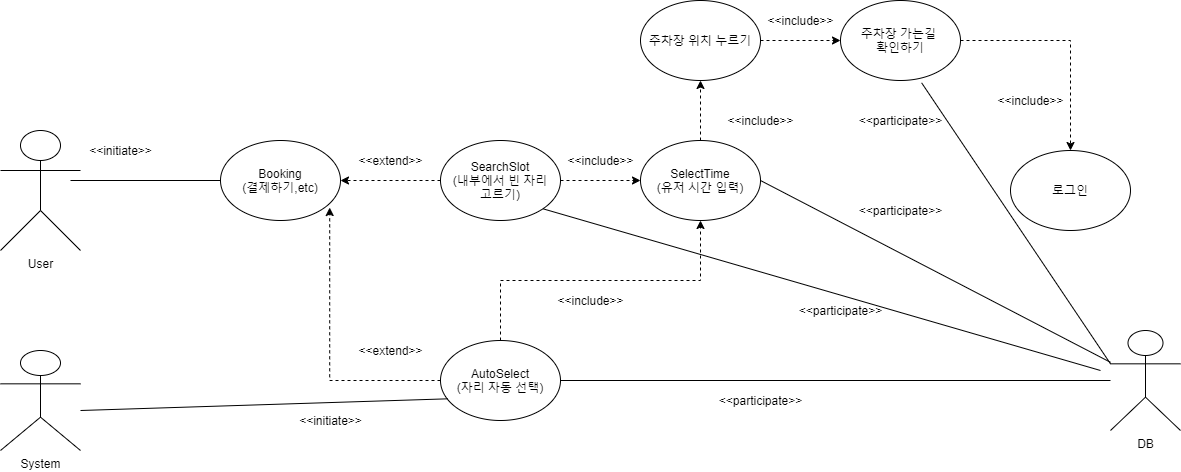

The diagram above was exported from draw.io. Its source (the exported page's mxGraphModel, read from the mxfile embedded in the PNG):
<mxGraphModel dx="1038" dy="548" grid="1" gridSize="10" guides="1" tooltips="1" connect="1" arrows="1" fold="1" page="1" pageScale="1" pageWidth="2000" pageHeight="1000" math="0" shadow="0">
  <root>
    <mxCell id="0" />
    <mxCell id="1" parent="0" />
    <mxCell id="n2IBipd57skPiPMkp1QA-1" value="User" style="shape=umlActor;verticalLabelPosition=bottom;verticalAlign=top;html=1;outlineConnect=0;" parent="1" vertex="1">
      <mxGeometry x="240" y="450" width="80" height="120" as="geometry" />
    </mxCell>
    <mxCell id="n2IBipd57skPiPMkp1QA-2" value="Booking&lt;br&gt;(결제하기,etc)" style="ellipse;whiteSpace=wrap;html=1;" parent="1" vertex="1">
      <mxGeometry x="460" y="460" width="120" height="80" as="geometry" />
    </mxCell>
    <mxCell id="AMz8YMX0uOOmYNpxZwOc-10" style="edgeStyle=orthogonalEdgeStyle;rounded=0;orthogonalLoop=1;jettySize=auto;html=1;exitX=1;exitY=0.5;exitDx=0;exitDy=0;entryX=0;entryY=0.5;entryDx=0;entryDy=0;dashed=1;" parent="1" source="n2IBipd57skPiPMkp1QA-3" target="n2IBipd57skPiPMkp1QA-4" edge="1">
      <mxGeometry relative="1" as="geometry" />
    </mxCell>
    <mxCell id="2RBAr6cm1zbdIVTZC-dE-2" style="edgeStyle=orthogonalEdgeStyle;rounded=0;orthogonalLoop=1;jettySize=auto;html=1;exitX=0;exitY=0.5;exitDx=0;exitDy=0;dashed=1;" edge="1" parent="1" source="n2IBipd57skPiPMkp1QA-3" target="n2IBipd57skPiPMkp1QA-2">
      <mxGeometry relative="1" as="geometry" />
    </mxCell>
    <mxCell id="n2IBipd57skPiPMkp1QA-3" value="SearchSlot&lt;br&gt;(내부에서 빈 자리&lt;br&gt;고르기)" style="ellipse;whiteSpace=wrap;html=1;" parent="1" vertex="1">
      <mxGeometry x="680" y="460" width="120" height="80" as="geometry" />
    </mxCell>
    <mxCell id="n2IBipd57skPiPMkp1QA-13" style="edgeStyle=orthogonalEdgeStyle;rounded=0;orthogonalLoop=1;jettySize=auto;html=1;exitX=0.5;exitY=0;exitDx=0;exitDy=0;entryX=0.5;entryY=1;entryDx=0;entryDy=0;dashed=1;" parent="1" source="n2IBipd57skPiPMkp1QA-4" target="n2IBipd57skPiPMkp1QA-5" edge="1">
      <mxGeometry relative="1" as="geometry" />
    </mxCell>
    <mxCell id="n2IBipd57skPiPMkp1QA-4" value="SelectTime&lt;br&gt;(유저 시간 입력)" style="ellipse;whiteSpace=wrap;html=1;" parent="1" vertex="1">
      <mxGeometry x="880" y="460" width="120" height="80" as="geometry" />
    </mxCell>
    <mxCell id="n2IBipd57skPiPMkp1QA-12" style="edgeStyle=orthogonalEdgeStyle;rounded=0;orthogonalLoop=1;jettySize=auto;html=1;exitX=1;exitY=0.5;exitDx=0;exitDy=0;entryX=0;entryY=0.5;entryDx=0;entryDy=0;dashed=1;" parent="1" source="n2IBipd57skPiPMkp1QA-5" target="n2IBipd57skPiPMkp1QA-6" edge="1">
      <mxGeometry relative="1" as="geometry" />
    </mxCell>
    <mxCell id="n2IBipd57skPiPMkp1QA-5" value="주차장 위치 누르기" style="ellipse;whiteSpace=wrap;html=1;" parent="1" vertex="1">
      <mxGeometry x="880" y="320" width="120" height="80" as="geometry" />
    </mxCell>
    <mxCell id="n2IBipd57skPiPMkp1QA-10" style="edgeStyle=orthogonalEdgeStyle;rounded=0;orthogonalLoop=1;jettySize=auto;html=1;exitX=1;exitY=0.5;exitDx=0;exitDy=0;dashed=1;" parent="1" source="n2IBipd57skPiPMkp1QA-6" target="n2IBipd57skPiPMkp1QA-8" edge="1">
      <mxGeometry relative="1" as="geometry" />
    </mxCell>
    <mxCell id="n2IBipd57skPiPMkp1QA-6" value="주차장 가는길 &lt;br&gt;확인하기" style="ellipse;whiteSpace=wrap;html=1;" parent="1" vertex="1">
      <mxGeometry x="1080" y="320" width="120" height="80" as="geometry" />
    </mxCell>
    <mxCell id="2RBAr6cm1zbdIVTZC-dE-3" style="edgeStyle=orthogonalEdgeStyle;rounded=0;orthogonalLoop=1;jettySize=auto;html=1;exitX=0;exitY=0.5;exitDx=0;exitDy=0;entryX=0.91;entryY=0.838;entryDx=0;entryDy=0;entryPerimeter=0;dashed=1;" edge="1" parent="1" source="n2IBipd57skPiPMkp1QA-7" target="n2IBipd57skPiPMkp1QA-2">
      <mxGeometry relative="1" as="geometry" />
    </mxCell>
    <mxCell id="2RBAr6cm1zbdIVTZC-dE-4" style="edgeStyle=orthogonalEdgeStyle;rounded=0;orthogonalLoop=1;jettySize=auto;html=1;exitX=0.5;exitY=0;exitDx=0;exitDy=0;entryX=0.5;entryY=1;entryDx=0;entryDy=0;dashed=1;" edge="1" parent="1" source="n2IBipd57skPiPMkp1QA-7" target="n2IBipd57skPiPMkp1QA-4">
      <mxGeometry relative="1" as="geometry" />
    </mxCell>
    <mxCell id="n2IBipd57skPiPMkp1QA-7" value="AutoSelect&lt;br&gt;(자리 자동 선택)" style="ellipse;whiteSpace=wrap;html=1;" parent="1" vertex="1">
      <mxGeometry x="680" y="660" width="120" height="80" as="geometry" />
    </mxCell>
    <mxCell id="n2IBipd57skPiPMkp1QA-8" value="로그인" style="ellipse;whiteSpace=wrap;html=1;" parent="1" vertex="1">
      <mxGeometry x="1250" y="470" width="120" height="80" as="geometry" />
    </mxCell>
    <mxCell id="n2IBipd57skPiPMkp1QA-11" value="&amp;lt;&amp;lt;include&amp;gt;&amp;gt;" style="text;html=1;align=center;verticalAlign=middle;resizable=0;points=[];autosize=1;strokeColor=none;" parent="1" vertex="1">
      <mxGeometry x="1230" y="410" width="80" height="20" as="geometry" />
    </mxCell>
    <mxCell id="n2IBipd57skPiPMkp1QA-18" value="" style="endArrow=none;html=1;entryX=0;entryY=0.5;entryDx=0;entryDy=0;" parent="1" target="n2IBipd57skPiPMkp1QA-2" edge="1">
      <mxGeometry width="50" height="50" relative="1" as="geometry">
        <mxPoint x="310" y="500" as="sourcePoint" />
        <mxPoint x="360" y="450" as="targetPoint" />
      </mxGeometry>
    </mxCell>
    <mxCell id="n2IBipd57skPiPMkp1QA-19" value="&amp;lt;&amp;lt;include&amp;gt;&amp;gt;" style="text;html=1;align=center;verticalAlign=middle;resizable=0;points=[];autosize=1;strokeColor=none;" parent="1" vertex="1">
      <mxGeometry x="1000" y="330" width="80" height="20" as="geometry" />
    </mxCell>
    <mxCell id="n2IBipd57skPiPMkp1QA-20" value="&amp;lt;&amp;lt;include&amp;gt;&amp;gt;" style="text;html=1;align=center;verticalAlign=middle;resizable=0;points=[];autosize=1;strokeColor=none;" parent="1" vertex="1">
      <mxGeometry x="960" y="430" width="80" height="20" as="geometry" />
    </mxCell>
    <mxCell id="n2IBipd57skPiPMkp1QA-23" value="&amp;lt;&amp;lt;extend&amp;gt;&amp;gt;" style="text;html=1;align=center;verticalAlign=middle;resizable=0;points=[];autosize=1;strokeColor=none;" parent="1" vertex="1">
      <mxGeometry x="590" y="470" width="80" height="20" as="geometry" />
    </mxCell>
    <mxCell id="n2IBipd57skPiPMkp1QA-24" value="&amp;lt;&amp;lt;initiate&amp;gt;&amp;gt;" style="text;html=1;align=center;verticalAlign=middle;resizable=0;points=[];autosize=1;strokeColor=none;" parent="1" vertex="1">
      <mxGeometry x="320" y="460" width="80" height="20" as="geometry" />
    </mxCell>
    <mxCell id="n2IBipd57skPiPMkp1QA-26" value="System" style="shape=umlActor;verticalLabelPosition=bottom;verticalAlign=top;html=1;outlineConnect=0;" parent="1" vertex="1">
      <mxGeometry x="240" y="670" width="80" height="100" as="geometry" />
    </mxCell>
    <mxCell id="n2IBipd57skPiPMkp1QA-27" value="" style="endArrow=none;html=1;entryX=0.06;entryY=0.729;entryDx=0;entryDy=0;entryPerimeter=0;" parent="1" target="n2IBipd57skPiPMkp1QA-7" edge="1">
      <mxGeometry width="50" height="50" relative="1" as="geometry">
        <mxPoint x="320" y="730" as="sourcePoint" />
        <mxPoint x="370" y="680" as="targetPoint" />
      </mxGeometry>
    </mxCell>
    <mxCell id="n2IBipd57skPiPMkp1QA-28" value="&amp;lt;&amp;lt;initiate&amp;gt;&amp;gt;" style="text;html=1;align=center;verticalAlign=middle;resizable=0;points=[];autosize=1;strokeColor=none;" parent="1" vertex="1">
      <mxGeometry x="530" y="730" width="80" height="20" as="geometry" />
    </mxCell>
    <mxCell id="n2IBipd57skPiPMkp1QA-29" value="DB" style="shape=umlActor;verticalLabelPosition=bottom;verticalAlign=top;html=1;outlineConnect=0;" parent="1" vertex="1">
      <mxGeometry x="1350" y="650" width="70" height="100" as="geometry" />
    </mxCell>
    <mxCell id="n2IBipd57skPiPMkp1QA-30" value="" style="endArrow=none;html=1;exitX=1;exitY=0.5;exitDx=0;exitDy=0;" parent="1" source="n2IBipd57skPiPMkp1QA-7" target="n2IBipd57skPiPMkp1QA-29" edge="1">
      <mxGeometry width="50" height="50" relative="1" as="geometry">
        <mxPoint x="1000" y="650" as="sourcePoint" />
        <mxPoint x="1350" y="710" as="targetPoint" />
        <Array as="points" />
      </mxGeometry>
    </mxCell>
    <mxCell id="n2IBipd57skPiPMkp1QA-31" value="" style="endArrow=none;html=1;exitX=1;exitY=0.5;exitDx=0;exitDy=0;" parent="1" source="n2IBipd57skPiPMkp1QA-4" target="n2IBipd57skPiPMkp1QA-29" edge="1">
      <mxGeometry width="50" height="50" relative="1" as="geometry">
        <mxPoint x="1130" y="580" as="sourcePoint" />
        <mxPoint x="1180" y="530" as="targetPoint" />
      </mxGeometry>
    </mxCell>
    <mxCell id="n2IBipd57skPiPMkp1QA-32" value="" style="endArrow=none;html=1;entryX=0.676;entryY=1.029;entryDx=0;entryDy=0;entryPerimeter=0;exitX=0;exitY=0.3333333333333333;exitDx=0;exitDy=0;exitPerimeter=0;" parent="1" source="n2IBipd57skPiPMkp1QA-29" target="n2IBipd57skPiPMkp1QA-6" edge="1">
      <mxGeometry width="50" height="50" relative="1" as="geometry">
        <mxPoint x="1130" y="580" as="sourcePoint" />
        <mxPoint x="1180" y="530" as="targetPoint" />
      </mxGeometry>
    </mxCell>
    <mxCell id="n2IBipd57skPiPMkp1QA-33" value="" style="endArrow=none;html=1;entryX=1;entryY=1;entryDx=0;entryDy=0;" parent="1" target="n2IBipd57skPiPMkp1QA-3" edge="1">
      <mxGeometry width="50" height="50" relative="1" as="geometry">
        <mxPoint x="1340" y="690" as="sourcePoint" />
        <mxPoint x="1080" y="530" as="targetPoint" />
        <Array as="points" />
      </mxGeometry>
    </mxCell>
    <mxCell id="n2IBipd57skPiPMkp1QA-34" value="&amp;lt;&amp;lt;participate&amp;gt;&amp;gt;" style="text;html=1;align=center;verticalAlign=middle;resizable=0;points=[];autosize=1;strokeColor=none;" parent="1" vertex="1">
      <mxGeometry x="1030" y="620" width="100" height="20" as="geometry" />
    </mxCell>
    <mxCell id="n2IBipd57skPiPMkp1QA-35" value="&amp;lt;&amp;lt;participate&amp;gt;&amp;gt;" style="text;html=1;align=center;verticalAlign=middle;resizable=0;points=[];autosize=1;strokeColor=none;" parent="1" vertex="1">
      <mxGeometry x="950" y="710" width="100" height="20" as="geometry" />
    </mxCell>
    <mxCell id="n2IBipd57skPiPMkp1QA-36" value="&amp;lt;&amp;lt;participate&amp;gt;&amp;gt;" style="text;html=1;align=center;verticalAlign=middle;resizable=0;points=[];autosize=1;strokeColor=none;" parent="1" vertex="1">
      <mxGeometry x="1090" y="520" width="100" height="20" as="geometry" />
    </mxCell>
    <mxCell id="n2IBipd57skPiPMkp1QA-37" value="&amp;lt;&amp;lt;participate&amp;gt;&amp;gt;" style="text;html=1;align=center;verticalAlign=middle;resizable=0;points=[];autosize=1;strokeColor=none;" parent="1" vertex="1">
      <mxGeometry x="1090" y="430" width="100" height="20" as="geometry" />
    </mxCell>
    <mxCell id="AMz8YMX0uOOmYNpxZwOc-3" value="&amp;lt;&amp;lt;include&amp;gt;&amp;gt;" style="text;html=1;align=center;verticalAlign=middle;resizable=0;points=[];autosize=1;strokeColor=none;" parent="1" vertex="1">
      <mxGeometry x="790" y="610" width="80" height="20" as="geometry" />
    </mxCell>
    <mxCell id="AMz8YMX0uOOmYNpxZwOc-7" value="&amp;lt;&amp;lt;extend&amp;gt;&amp;gt;" style="text;html=1;align=center;verticalAlign=middle;resizable=0;points=[];autosize=1;strokeColor=none;" parent="1" vertex="1">
      <mxGeometry x="590" y="660" width="80" height="20" as="geometry" />
    </mxCell>
    <mxCell id="AMz8YMX0uOOmYNpxZwOc-11" value="&amp;lt;&amp;lt;include&amp;gt;&amp;gt;" style="text;html=1;align=center;verticalAlign=middle;resizable=0;points=[];autosize=1;strokeColor=none;" parent="1" vertex="1">
      <mxGeometry x="800" y="470" width="80" height="20" as="geometry" />
    </mxCell>
  </root>
</mxGraphModel>